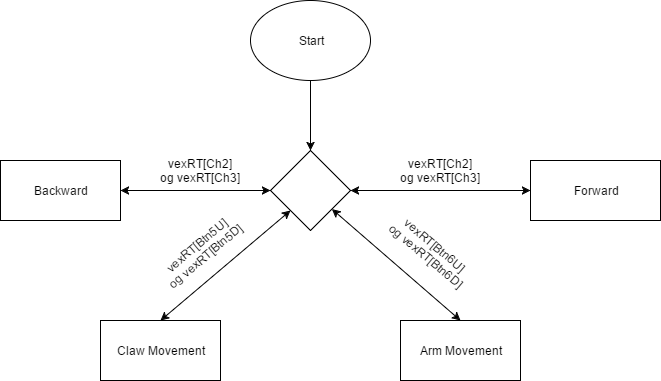

The diagram above was exported from draw.io. Its source (the exported page's mxGraphModel, read from the mxfile embedded in the PNG):
<mxGraphModel dx="1186" dy="690" grid="1" gridSize="10" guides="1" tooltips="1" connect="1" arrows="1" fold="1" page="1" pageScale="1" pageWidth="850" pageHeight="1100" background="#ffffff" math="0" shadow="0">
  <root>
    <mxCell id="0" />
    <mxCell id="1" parent="0" />
    <mxCell id="27" value="" style="edgeStyle=orthogonalEdgeStyle;rounded=0;html=1;jettySize=auto;orthogonalLoop=1;" edge="1" parent="1" source="2" target="26">
      <mxGeometry relative="1" as="geometry" />
    </mxCell>
    <mxCell id="2" value="Start" style="ellipse;whiteSpace=wrap;html=1;" vertex="1" parent="1">
      <mxGeometry x="340" y="10" width="120" height="80" as="geometry" />
    </mxCell>
    <mxCell id="26" value="" style="rhombus;whiteSpace=wrap;html=1;" vertex="1" parent="1">
      <mxGeometry x="360" y="160" width="80" height="80" as="geometry" />
    </mxCell>
    <mxCell id="28" value="Forward" style="whiteSpace=wrap;html=1;" vertex="1" parent="1">
      <mxGeometry x="620" y="170" width="130" height="60" as="geometry" />
    </mxCell>
    <mxCell id="34" value="" style="endArrow=classic;startArrow=classic;html=1;entryX=0;entryY=0.5;" edge="1" parent="1" source="26" target="28">
      <mxGeometry width="50" height="50" relative="1" as="geometry">
        <mxPoint x="440" y="250" as="sourcePoint" />
        <mxPoint x="510.71067811865476" y="200" as="targetPoint" />
      </mxGeometry>
    </mxCell>
    <mxCell id="35" value="vexRT[Ch2] og&amp;nbsp;vexRT[Ch3&lt;span&gt;]&lt;/span&gt;" style="text;html=1;strokeColor=none;fillColor=none;align=center;verticalAlign=middle;whiteSpace=wrap;" vertex="1" parent="1">
      <mxGeometry x="510" y="170" width="40" height="20" as="geometry" />
    </mxCell>
    <mxCell id="39" value="Backward" style="whiteSpace=wrap;html=1;" vertex="1" parent="1">
      <mxGeometry x="90" y="170" width="120" height="60" as="geometry" />
    </mxCell>
    <mxCell id="40" value="" style="endArrow=classic;startArrow=classic;html=1;entryX=0;entryY=0.5;exitX=1;exitY=0.5;" edge="1" parent="1" source="39" target="26">
      <mxGeometry width="50" height="50" relative="1" as="geometry">
        <mxPoint x="150" y="310" as="sourcePoint" />
        <mxPoint x="200" y="260" as="targetPoint" />
      </mxGeometry>
    </mxCell>
    <mxCell id="41" value="vexRT[Ch2] og&amp;nbsp;vexRT[Ch3]" style="text;html=1;strokeColor=none;fillColor=none;align=center;verticalAlign=middle;whiteSpace=wrap;" vertex="1" parent="1">
      <mxGeometry x="270" y="170" width="40" height="20" as="geometry" />
    </mxCell>
    <mxCell id="42" value="Claw Movement" style="whiteSpace=wrap;html=1;" vertex="1" parent="1">
      <mxGeometry x="190" y="330" width="120" height="60" as="geometry" />
    </mxCell>
    <mxCell id="43" value="Arm Movement" style="whiteSpace=wrap;html=1;" vertex="1" parent="1">
      <mxGeometry x="490" y="330" width="120" height="60" as="geometry" />
    </mxCell>
    <mxCell id="44" value="" style="endArrow=classic;startArrow=classic;html=1;exitX=0.5;exitY=0;" edge="1" parent="1" source="43" target="26">
      <mxGeometry width="50" height="50" relative="1" as="geometry">
        <mxPoint x="410" y="310" as="sourcePoint" />
        <mxPoint x="460" y="260" as="targetPoint" />
      </mxGeometry>
    </mxCell>
    <mxCell id="45" value="" style="endArrow=classic;startArrow=classic;html=1;entryX=0;entryY=1;exitX=0.5;exitY=0;" edge="1" parent="1" source="42" target="26">
      <mxGeometry width="50" height="50" relative="1" as="geometry">
        <mxPoint x="250" y="310" as="sourcePoint" />
        <mxPoint x="300" y="260" as="targetPoint" />
      </mxGeometry>
    </mxCell>
    <mxCell id="46" value="vexRT[Btn5U] og&amp;nbsp;vexRT[Btn5D]" style="text;html=1;strokeColor=none;fillColor=none;align=center;verticalAlign=middle;whiteSpace=wrap;rotation=-40;" vertex="1" parent="1">
      <mxGeometry x="270" y="250" width="40" height="20" as="geometry" />
    </mxCell>
    <mxCell id="47" value="vexRT[Btn6U] og&amp;nbsp;vexRT[Btn6D]" style="text;html=1;strokeColor=none;fillColor=none;align=center;verticalAlign=middle;whiteSpace=wrap;rotation=40;" vertex="1" parent="1">
      <mxGeometry x="500" y="250" width="40" height="20" as="geometry" />
    </mxCell>
  </root>
</mxGraphModel>